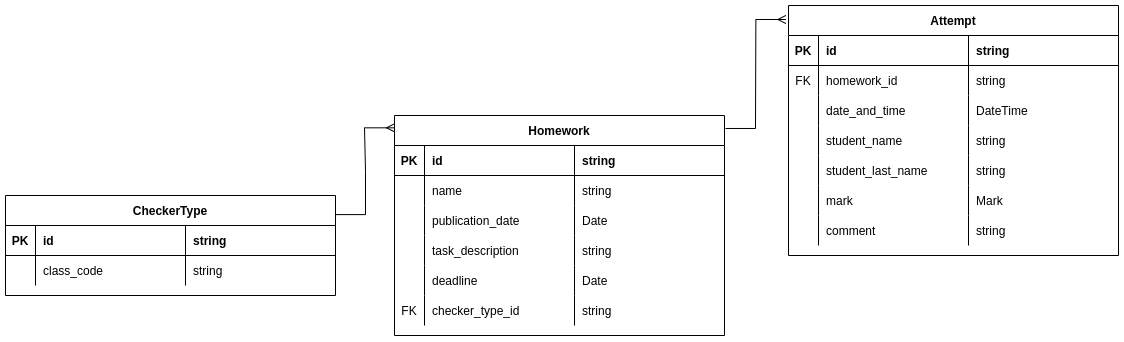

The diagram above was exported from draw.io. Its source (the exported page's mxGraphModel, read from the mxfile embedded in the PNG):
<mxGraphModel dx="1102" dy="732" grid="1" gridSize="10" guides="1" tooltips="1" connect="1" arrows="1" fold="1" page="1" pageScale="1" pageWidth="4681" pageHeight="3300" math="0" shadow="0">
  <root>
    <mxCell id="0" />
    <mxCell id="1" parent="0" />
    <mxCell id="le14Q2bVGmAgm8iqLATG-1" value="Homework" style="shape=table;startSize=30;container=1;collapsible=1;childLayout=tableLayout;fixedRows=1;rowLines=0;fontStyle=1;align=center;resizeLast=1;" vertex="1" parent="1">
      <mxGeometry x="939" y="620" width="330" height="220" as="geometry" />
    </mxCell>
    <mxCell id="le14Q2bVGmAgm8iqLATG-2" value="" style="shape=tableRow;horizontal=0;startSize=0;swimlaneHead=0;swimlaneBody=0;fillColor=none;collapsible=0;dropTarget=0;points=[[0,0.5],[1,0.5]];portConstraint=eastwest;top=0;left=0;right=0;bottom=1;" vertex="1" parent="le14Q2bVGmAgm8iqLATG-1">
      <mxGeometry y="30" width="330" height="30" as="geometry" />
    </mxCell>
    <mxCell id="le14Q2bVGmAgm8iqLATG-3" value="PK" style="shape=partialRectangle;connectable=0;fillColor=none;top=0;left=0;bottom=0;right=0;fontStyle=1;overflow=hidden;" vertex="1" parent="le14Q2bVGmAgm8iqLATG-2">
      <mxGeometry width="30" height="30" as="geometry">
        <mxRectangle width="30" height="30" as="alternateBounds" />
      </mxGeometry>
    </mxCell>
    <mxCell id="le14Q2bVGmAgm8iqLATG-4" value="id" style="shape=partialRectangle;connectable=0;fillColor=none;top=0;left=0;bottom=0;right=0;align=left;spacingLeft=6;fontStyle=1;overflow=hidden;" vertex="1" parent="le14Q2bVGmAgm8iqLATG-2">
      <mxGeometry x="30" width="150" height="30" as="geometry">
        <mxRectangle width="150" height="30" as="alternateBounds" />
      </mxGeometry>
    </mxCell>
    <mxCell id="le14Q2bVGmAgm8iqLATG-33" value="string" style="shape=partialRectangle;connectable=0;fillColor=none;top=0;left=0;bottom=0;right=0;align=left;spacingLeft=6;fontStyle=1;overflow=hidden;" vertex="1" parent="le14Q2bVGmAgm8iqLATG-2">
      <mxGeometry x="180" width="150" height="30" as="geometry">
        <mxRectangle width="150" height="30" as="alternateBounds" />
      </mxGeometry>
    </mxCell>
    <mxCell id="le14Q2bVGmAgm8iqLATG-5" value="" style="shape=tableRow;horizontal=0;startSize=0;swimlaneHead=0;swimlaneBody=0;fillColor=none;collapsible=0;dropTarget=0;points=[[0,0.5],[1,0.5]];portConstraint=eastwest;top=0;left=0;right=0;bottom=0;" vertex="1" parent="le14Q2bVGmAgm8iqLATG-1">
      <mxGeometry y="60" width="330" height="30" as="geometry" />
    </mxCell>
    <mxCell id="le14Q2bVGmAgm8iqLATG-6" value="" style="shape=partialRectangle;connectable=0;fillColor=none;top=0;left=0;bottom=0;right=0;editable=1;overflow=hidden;" vertex="1" parent="le14Q2bVGmAgm8iqLATG-5">
      <mxGeometry width="30" height="30" as="geometry">
        <mxRectangle width="30" height="30" as="alternateBounds" />
      </mxGeometry>
    </mxCell>
    <mxCell id="le14Q2bVGmAgm8iqLATG-7" value="name" style="shape=partialRectangle;connectable=0;fillColor=none;top=0;left=0;bottom=0;right=0;align=left;spacingLeft=6;overflow=hidden;" vertex="1" parent="le14Q2bVGmAgm8iqLATG-5">
      <mxGeometry x="30" width="150" height="30" as="geometry">
        <mxRectangle width="150" height="30" as="alternateBounds" />
      </mxGeometry>
    </mxCell>
    <mxCell id="le14Q2bVGmAgm8iqLATG-34" value="string" style="shape=partialRectangle;connectable=0;fillColor=none;top=0;left=0;bottom=0;right=0;align=left;spacingLeft=6;overflow=hidden;" vertex="1" parent="le14Q2bVGmAgm8iqLATG-5">
      <mxGeometry x="180" width="150" height="30" as="geometry">
        <mxRectangle width="150" height="30" as="alternateBounds" />
      </mxGeometry>
    </mxCell>
    <mxCell id="le14Q2bVGmAgm8iqLATG-8" value="" style="shape=tableRow;horizontal=0;startSize=0;swimlaneHead=0;swimlaneBody=0;fillColor=none;collapsible=0;dropTarget=0;points=[[0,0.5],[1,0.5]];portConstraint=eastwest;top=0;left=0;right=0;bottom=0;" vertex="1" parent="le14Q2bVGmAgm8iqLATG-1">
      <mxGeometry y="90" width="330" height="30" as="geometry" />
    </mxCell>
    <mxCell id="le14Q2bVGmAgm8iqLATG-9" value="" style="shape=partialRectangle;connectable=0;fillColor=none;top=0;left=0;bottom=0;right=0;editable=1;overflow=hidden;" vertex="1" parent="le14Q2bVGmAgm8iqLATG-8">
      <mxGeometry width="30" height="30" as="geometry">
        <mxRectangle width="30" height="30" as="alternateBounds" />
      </mxGeometry>
    </mxCell>
    <mxCell id="le14Q2bVGmAgm8iqLATG-10" value="publication_date" style="shape=partialRectangle;connectable=0;fillColor=none;top=0;left=0;bottom=0;right=0;align=left;spacingLeft=6;overflow=hidden;" vertex="1" parent="le14Q2bVGmAgm8iqLATG-8">
      <mxGeometry x="30" width="150" height="30" as="geometry">
        <mxRectangle width="150" height="30" as="alternateBounds" />
      </mxGeometry>
    </mxCell>
    <mxCell id="le14Q2bVGmAgm8iqLATG-35" value="Date" style="shape=partialRectangle;connectable=0;fillColor=none;top=0;left=0;bottom=0;right=0;align=left;spacingLeft=6;overflow=hidden;" vertex="1" parent="le14Q2bVGmAgm8iqLATG-8">
      <mxGeometry x="180" width="150" height="30" as="geometry">
        <mxRectangle width="150" height="30" as="alternateBounds" />
      </mxGeometry>
    </mxCell>
    <mxCell id="le14Q2bVGmAgm8iqLATG-11" value="" style="shape=tableRow;horizontal=0;startSize=0;swimlaneHead=0;swimlaneBody=0;fillColor=none;collapsible=0;dropTarget=0;points=[[0,0.5],[1,0.5]];portConstraint=eastwest;top=0;left=0;right=0;bottom=0;" vertex="1" parent="le14Q2bVGmAgm8iqLATG-1">
      <mxGeometry y="120" width="330" height="30" as="geometry" />
    </mxCell>
    <mxCell id="le14Q2bVGmAgm8iqLATG-12" value="" style="shape=partialRectangle;connectable=0;fillColor=none;top=0;left=0;bottom=0;right=0;editable=1;overflow=hidden;" vertex="1" parent="le14Q2bVGmAgm8iqLATG-11">
      <mxGeometry width="30" height="30" as="geometry">
        <mxRectangle width="30" height="30" as="alternateBounds" />
      </mxGeometry>
    </mxCell>
    <mxCell id="le14Q2bVGmAgm8iqLATG-13" value="task_description" style="shape=partialRectangle;connectable=0;fillColor=none;top=0;left=0;bottom=0;right=0;align=left;spacingLeft=6;overflow=hidden;" vertex="1" parent="le14Q2bVGmAgm8iqLATG-11">
      <mxGeometry x="30" width="150" height="30" as="geometry">
        <mxRectangle width="150" height="30" as="alternateBounds" />
      </mxGeometry>
    </mxCell>
    <mxCell id="le14Q2bVGmAgm8iqLATG-36" value="string" style="shape=partialRectangle;connectable=0;fillColor=none;top=0;left=0;bottom=0;right=0;align=left;spacingLeft=6;overflow=hidden;" vertex="1" parent="le14Q2bVGmAgm8iqLATG-11">
      <mxGeometry x="180" width="150" height="30" as="geometry">
        <mxRectangle width="150" height="30" as="alternateBounds" />
      </mxGeometry>
    </mxCell>
    <mxCell id="le14Q2bVGmAgm8iqLATG-37" style="shape=tableRow;horizontal=0;startSize=0;swimlaneHead=0;swimlaneBody=0;fillColor=none;collapsible=0;dropTarget=0;points=[[0,0.5],[1,0.5]];portConstraint=eastwest;top=0;left=0;right=0;bottom=0;" vertex="1" parent="le14Q2bVGmAgm8iqLATG-1">
      <mxGeometry y="150" width="330" height="30" as="geometry" />
    </mxCell>
    <mxCell id="le14Q2bVGmAgm8iqLATG-38" style="shape=partialRectangle;connectable=0;fillColor=none;top=0;left=0;bottom=0;right=0;editable=1;overflow=hidden;" vertex="1" parent="le14Q2bVGmAgm8iqLATG-37">
      <mxGeometry width="30" height="30" as="geometry">
        <mxRectangle width="30" height="30" as="alternateBounds" />
      </mxGeometry>
    </mxCell>
    <mxCell id="le14Q2bVGmAgm8iqLATG-39" value="deadline" style="shape=partialRectangle;connectable=0;fillColor=none;top=0;left=0;bottom=0;right=0;align=left;spacingLeft=6;overflow=hidden;" vertex="1" parent="le14Q2bVGmAgm8iqLATG-37">
      <mxGeometry x="30" width="150" height="30" as="geometry">
        <mxRectangle width="150" height="30" as="alternateBounds" />
      </mxGeometry>
    </mxCell>
    <mxCell id="le14Q2bVGmAgm8iqLATG-40" value="Date" style="shape=partialRectangle;connectable=0;fillColor=none;top=0;left=0;bottom=0;right=0;align=left;spacingLeft=6;overflow=hidden;" vertex="1" parent="le14Q2bVGmAgm8iqLATG-37">
      <mxGeometry x="180" width="150" height="30" as="geometry">
        <mxRectangle width="150" height="30" as="alternateBounds" />
      </mxGeometry>
    </mxCell>
    <mxCell id="le14Q2bVGmAgm8iqLATG-41" style="shape=tableRow;horizontal=0;startSize=0;swimlaneHead=0;swimlaneBody=0;fillColor=none;collapsible=0;dropTarget=0;points=[[0,0.5],[1,0.5]];portConstraint=eastwest;top=0;left=0;right=0;bottom=0;" vertex="1" parent="le14Q2bVGmAgm8iqLATG-1">
      <mxGeometry y="180" width="330" height="30" as="geometry" />
    </mxCell>
    <mxCell id="le14Q2bVGmAgm8iqLATG-42" value="FK" style="shape=partialRectangle;connectable=0;fillColor=none;top=0;left=0;bottom=0;right=0;editable=1;overflow=hidden;" vertex="1" parent="le14Q2bVGmAgm8iqLATG-41">
      <mxGeometry width="30" height="30" as="geometry">
        <mxRectangle width="30" height="30" as="alternateBounds" />
      </mxGeometry>
    </mxCell>
    <mxCell id="le14Q2bVGmAgm8iqLATG-43" value="checker_type_id" style="shape=partialRectangle;connectable=0;fillColor=none;top=0;left=0;bottom=0;right=0;align=left;spacingLeft=6;overflow=hidden;" vertex="1" parent="le14Q2bVGmAgm8iqLATG-41">
      <mxGeometry x="30" width="150" height="30" as="geometry">
        <mxRectangle width="150" height="30" as="alternateBounds" />
      </mxGeometry>
    </mxCell>
    <mxCell id="le14Q2bVGmAgm8iqLATG-44" value="string" style="shape=partialRectangle;connectable=0;fillColor=none;top=0;left=0;bottom=0;right=0;align=left;spacingLeft=6;overflow=hidden;" vertex="1" parent="le14Q2bVGmAgm8iqLATG-41">
      <mxGeometry x="180" width="150" height="30" as="geometry">
        <mxRectangle width="150" height="30" as="alternateBounds" />
      </mxGeometry>
    </mxCell>
    <mxCell id="le14Q2bVGmAgm8iqLATG-45" value="Attempt" style="shape=table;startSize=30;container=1;collapsible=1;childLayout=tableLayout;fixedRows=1;rowLines=0;fontStyle=1;align=center;resizeLast=1;" vertex="1" parent="1">
      <mxGeometry x="1333" y="510" width="330" height="250" as="geometry" />
    </mxCell>
    <mxCell id="le14Q2bVGmAgm8iqLATG-46" value="" style="shape=tableRow;horizontal=0;startSize=0;swimlaneHead=0;swimlaneBody=0;fillColor=none;collapsible=0;dropTarget=0;points=[[0,0.5],[1,0.5]];portConstraint=eastwest;top=0;left=0;right=0;bottom=1;" vertex="1" parent="le14Q2bVGmAgm8iqLATG-45">
      <mxGeometry y="30" width="330" height="30" as="geometry" />
    </mxCell>
    <mxCell id="le14Q2bVGmAgm8iqLATG-47" value="PK" style="shape=partialRectangle;connectable=0;fillColor=none;top=0;left=0;bottom=0;right=0;fontStyle=1;overflow=hidden;" vertex="1" parent="le14Q2bVGmAgm8iqLATG-46">
      <mxGeometry width="30" height="30" as="geometry">
        <mxRectangle width="30" height="30" as="alternateBounds" />
      </mxGeometry>
    </mxCell>
    <mxCell id="le14Q2bVGmAgm8iqLATG-48" value="id" style="shape=partialRectangle;connectable=0;fillColor=none;top=0;left=0;bottom=0;right=0;align=left;spacingLeft=6;fontStyle=1;overflow=hidden;" vertex="1" parent="le14Q2bVGmAgm8iqLATG-46">
      <mxGeometry x="30" width="150" height="30" as="geometry">
        <mxRectangle width="150" height="30" as="alternateBounds" />
      </mxGeometry>
    </mxCell>
    <mxCell id="le14Q2bVGmAgm8iqLATG-49" value="string" style="shape=partialRectangle;connectable=0;fillColor=none;top=0;left=0;bottom=0;right=0;align=left;spacingLeft=6;fontStyle=1;overflow=hidden;" vertex="1" parent="le14Q2bVGmAgm8iqLATG-46">
      <mxGeometry x="180" width="150" height="30" as="geometry">
        <mxRectangle width="150" height="30" as="alternateBounds" />
      </mxGeometry>
    </mxCell>
    <mxCell id="le14Q2bVGmAgm8iqLATG-50" value="" style="shape=tableRow;horizontal=0;startSize=0;swimlaneHead=0;swimlaneBody=0;fillColor=none;collapsible=0;dropTarget=0;points=[[0,0.5],[1,0.5]];portConstraint=eastwest;top=0;left=0;right=0;bottom=0;" vertex="1" parent="le14Q2bVGmAgm8iqLATG-45">
      <mxGeometry y="60" width="330" height="30" as="geometry" />
    </mxCell>
    <mxCell id="le14Q2bVGmAgm8iqLATG-51" value="FK" style="shape=partialRectangle;connectable=0;fillColor=none;top=0;left=0;bottom=0;right=0;editable=1;overflow=hidden;" vertex="1" parent="le14Q2bVGmAgm8iqLATG-50">
      <mxGeometry width="30" height="30" as="geometry">
        <mxRectangle width="30" height="30" as="alternateBounds" />
      </mxGeometry>
    </mxCell>
    <mxCell id="le14Q2bVGmAgm8iqLATG-52" value="homework_id" style="shape=partialRectangle;connectable=0;fillColor=none;top=0;left=0;bottom=0;right=0;align=left;spacingLeft=6;overflow=hidden;" vertex="1" parent="le14Q2bVGmAgm8iqLATG-50">
      <mxGeometry x="30" width="150" height="30" as="geometry">
        <mxRectangle width="150" height="30" as="alternateBounds" />
      </mxGeometry>
    </mxCell>
    <mxCell id="le14Q2bVGmAgm8iqLATG-53" value="string" style="shape=partialRectangle;connectable=0;fillColor=none;top=0;left=0;bottom=0;right=0;align=left;spacingLeft=6;overflow=hidden;" vertex="1" parent="le14Q2bVGmAgm8iqLATG-50">
      <mxGeometry x="180" width="150" height="30" as="geometry">
        <mxRectangle width="150" height="30" as="alternateBounds" />
      </mxGeometry>
    </mxCell>
    <mxCell id="le14Q2bVGmAgm8iqLATG-54" value="" style="shape=tableRow;horizontal=0;startSize=0;swimlaneHead=0;swimlaneBody=0;fillColor=none;collapsible=0;dropTarget=0;points=[[0,0.5],[1,0.5]];portConstraint=eastwest;top=0;left=0;right=0;bottom=0;" vertex="1" parent="le14Q2bVGmAgm8iqLATG-45">
      <mxGeometry y="90" width="330" height="30" as="geometry" />
    </mxCell>
    <mxCell id="le14Q2bVGmAgm8iqLATG-55" value="" style="shape=partialRectangle;connectable=0;fillColor=none;top=0;left=0;bottom=0;right=0;editable=1;overflow=hidden;" vertex="1" parent="le14Q2bVGmAgm8iqLATG-54">
      <mxGeometry width="30" height="30" as="geometry">
        <mxRectangle width="30" height="30" as="alternateBounds" />
      </mxGeometry>
    </mxCell>
    <mxCell id="le14Q2bVGmAgm8iqLATG-56" value="date_and_time" style="shape=partialRectangle;connectable=0;fillColor=none;top=0;left=0;bottom=0;right=0;align=left;spacingLeft=6;overflow=hidden;" vertex="1" parent="le14Q2bVGmAgm8iqLATG-54">
      <mxGeometry x="30" width="150" height="30" as="geometry">
        <mxRectangle width="150" height="30" as="alternateBounds" />
      </mxGeometry>
    </mxCell>
    <mxCell id="le14Q2bVGmAgm8iqLATG-57" value="DateTime" style="shape=partialRectangle;connectable=0;fillColor=none;top=0;left=0;bottom=0;right=0;align=left;spacingLeft=6;overflow=hidden;" vertex="1" parent="le14Q2bVGmAgm8iqLATG-54">
      <mxGeometry x="180" width="150" height="30" as="geometry">
        <mxRectangle width="150" height="30" as="alternateBounds" />
      </mxGeometry>
    </mxCell>
    <mxCell id="le14Q2bVGmAgm8iqLATG-58" value="" style="shape=tableRow;horizontal=0;startSize=0;swimlaneHead=0;swimlaneBody=0;fillColor=none;collapsible=0;dropTarget=0;points=[[0,0.5],[1,0.5]];portConstraint=eastwest;top=0;left=0;right=0;bottom=0;" vertex="1" parent="le14Q2bVGmAgm8iqLATG-45">
      <mxGeometry y="120" width="330" height="30" as="geometry" />
    </mxCell>
    <mxCell id="le14Q2bVGmAgm8iqLATG-59" value="" style="shape=partialRectangle;connectable=0;fillColor=none;top=0;left=0;bottom=0;right=0;editable=1;overflow=hidden;" vertex="1" parent="le14Q2bVGmAgm8iqLATG-58">
      <mxGeometry width="30" height="30" as="geometry">
        <mxRectangle width="30" height="30" as="alternateBounds" />
      </mxGeometry>
    </mxCell>
    <mxCell id="le14Q2bVGmAgm8iqLATG-60" value="student_name" style="shape=partialRectangle;connectable=0;fillColor=none;top=0;left=0;bottom=0;right=0;align=left;spacingLeft=6;overflow=hidden;" vertex="1" parent="le14Q2bVGmAgm8iqLATG-58">
      <mxGeometry x="30" width="150" height="30" as="geometry">
        <mxRectangle width="150" height="30" as="alternateBounds" />
      </mxGeometry>
    </mxCell>
    <mxCell id="le14Q2bVGmAgm8iqLATG-61" value="string" style="shape=partialRectangle;connectable=0;fillColor=none;top=0;left=0;bottom=0;right=0;align=left;spacingLeft=6;overflow=hidden;" vertex="1" parent="le14Q2bVGmAgm8iqLATG-58">
      <mxGeometry x="180" width="150" height="30" as="geometry">
        <mxRectangle width="150" height="30" as="alternateBounds" />
      </mxGeometry>
    </mxCell>
    <mxCell id="le14Q2bVGmAgm8iqLATG-62" style="shape=tableRow;horizontal=0;startSize=0;swimlaneHead=0;swimlaneBody=0;fillColor=none;collapsible=0;dropTarget=0;points=[[0,0.5],[1,0.5]];portConstraint=eastwest;top=0;left=0;right=0;bottom=0;" vertex="1" parent="le14Q2bVGmAgm8iqLATG-45">
      <mxGeometry y="150" width="330" height="30" as="geometry" />
    </mxCell>
    <mxCell id="le14Q2bVGmAgm8iqLATG-63" style="shape=partialRectangle;connectable=0;fillColor=none;top=0;left=0;bottom=0;right=0;editable=1;overflow=hidden;" vertex="1" parent="le14Q2bVGmAgm8iqLATG-62">
      <mxGeometry width="30" height="30" as="geometry">
        <mxRectangle width="30" height="30" as="alternateBounds" />
      </mxGeometry>
    </mxCell>
    <mxCell id="le14Q2bVGmAgm8iqLATG-64" value="student_last_name" style="shape=partialRectangle;connectable=0;fillColor=none;top=0;left=0;bottom=0;right=0;align=left;spacingLeft=6;overflow=hidden;" vertex="1" parent="le14Q2bVGmAgm8iqLATG-62">
      <mxGeometry x="30" width="150" height="30" as="geometry">
        <mxRectangle width="150" height="30" as="alternateBounds" />
      </mxGeometry>
    </mxCell>
    <mxCell id="le14Q2bVGmAgm8iqLATG-65" value="string" style="shape=partialRectangle;connectable=0;fillColor=none;top=0;left=0;bottom=0;right=0;align=left;spacingLeft=6;overflow=hidden;" vertex="1" parent="le14Q2bVGmAgm8iqLATG-62">
      <mxGeometry x="180" width="150" height="30" as="geometry">
        <mxRectangle width="150" height="30" as="alternateBounds" />
      </mxGeometry>
    </mxCell>
    <mxCell id="le14Q2bVGmAgm8iqLATG-66" style="shape=tableRow;horizontal=0;startSize=0;swimlaneHead=0;swimlaneBody=0;fillColor=none;collapsible=0;dropTarget=0;points=[[0,0.5],[1,0.5]];portConstraint=eastwest;top=0;left=0;right=0;bottom=0;" vertex="1" parent="le14Q2bVGmAgm8iqLATG-45">
      <mxGeometry y="180" width="330" height="30" as="geometry" />
    </mxCell>
    <mxCell id="le14Q2bVGmAgm8iqLATG-67" value="" style="shape=partialRectangle;connectable=0;fillColor=none;top=0;left=0;bottom=0;right=0;editable=1;overflow=hidden;" vertex="1" parent="le14Q2bVGmAgm8iqLATG-66">
      <mxGeometry width="30" height="30" as="geometry">
        <mxRectangle width="30" height="30" as="alternateBounds" />
      </mxGeometry>
    </mxCell>
    <mxCell id="le14Q2bVGmAgm8iqLATG-68" value="mark" style="shape=partialRectangle;connectable=0;fillColor=none;top=0;left=0;bottom=0;right=0;align=left;spacingLeft=6;overflow=hidden;" vertex="1" parent="le14Q2bVGmAgm8iqLATG-66">
      <mxGeometry x="30" width="150" height="30" as="geometry">
        <mxRectangle width="150" height="30" as="alternateBounds" />
      </mxGeometry>
    </mxCell>
    <mxCell id="le14Q2bVGmAgm8iqLATG-69" value="Mark" style="shape=partialRectangle;connectable=0;fillColor=none;top=0;left=0;bottom=0;right=0;align=left;spacingLeft=6;overflow=hidden;" vertex="1" parent="le14Q2bVGmAgm8iqLATG-66">
      <mxGeometry x="180" width="150" height="30" as="geometry">
        <mxRectangle width="150" height="30" as="alternateBounds" />
      </mxGeometry>
    </mxCell>
    <mxCell id="le14Q2bVGmAgm8iqLATG-74" style="shape=tableRow;horizontal=0;startSize=0;swimlaneHead=0;swimlaneBody=0;fillColor=none;collapsible=0;dropTarget=0;points=[[0,0.5],[1,0.5]];portConstraint=eastwest;top=0;left=0;right=0;bottom=0;" vertex="1" parent="le14Q2bVGmAgm8iqLATG-45">
      <mxGeometry y="210" width="330" height="30" as="geometry" />
    </mxCell>
    <mxCell id="le14Q2bVGmAgm8iqLATG-75" style="shape=partialRectangle;connectable=0;fillColor=none;top=0;left=0;bottom=0;right=0;editable=1;overflow=hidden;" vertex="1" parent="le14Q2bVGmAgm8iqLATG-74">
      <mxGeometry width="30" height="30" as="geometry">
        <mxRectangle width="30" height="30" as="alternateBounds" />
      </mxGeometry>
    </mxCell>
    <mxCell id="le14Q2bVGmAgm8iqLATG-76" value="comment" style="shape=partialRectangle;connectable=0;fillColor=none;top=0;left=0;bottom=0;right=0;align=left;spacingLeft=6;overflow=hidden;" vertex="1" parent="le14Q2bVGmAgm8iqLATG-74">
      <mxGeometry x="30" width="150" height="30" as="geometry">
        <mxRectangle width="150" height="30" as="alternateBounds" />
      </mxGeometry>
    </mxCell>
    <mxCell id="le14Q2bVGmAgm8iqLATG-77" value="string" style="shape=partialRectangle;connectable=0;fillColor=none;top=0;left=0;bottom=0;right=0;align=left;spacingLeft=6;overflow=hidden;" vertex="1" parent="le14Q2bVGmAgm8iqLATG-74">
      <mxGeometry x="180" width="150" height="30" as="geometry">
        <mxRectangle width="150" height="30" as="alternateBounds" />
      </mxGeometry>
    </mxCell>
    <mxCell id="le14Q2bVGmAgm8iqLATG-78" value="CheckerType" style="shape=table;startSize=30;container=1;collapsible=1;childLayout=tableLayout;fixedRows=1;rowLines=0;fontStyle=1;align=center;resizeLast=1;" vertex="1" parent="1">
      <mxGeometry x="550" y="700" width="330" height="100" as="geometry" />
    </mxCell>
    <mxCell id="le14Q2bVGmAgm8iqLATG-79" value="" style="shape=tableRow;horizontal=0;startSize=0;swimlaneHead=0;swimlaneBody=0;fillColor=none;collapsible=0;dropTarget=0;points=[[0,0.5],[1,0.5]];portConstraint=eastwest;top=0;left=0;right=0;bottom=1;" vertex="1" parent="le14Q2bVGmAgm8iqLATG-78">
      <mxGeometry y="30" width="330" height="30" as="geometry" />
    </mxCell>
    <mxCell id="le14Q2bVGmAgm8iqLATG-80" value="PK" style="shape=partialRectangle;connectable=0;fillColor=none;top=0;left=0;bottom=0;right=0;fontStyle=1;overflow=hidden;" vertex="1" parent="le14Q2bVGmAgm8iqLATG-79">
      <mxGeometry width="30" height="30" as="geometry">
        <mxRectangle width="30" height="30" as="alternateBounds" />
      </mxGeometry>
    </mxCell>
    <mxCell id="le14Q2bVGmAgm8iqLATG-81" value="id" style="shape=partialRectangle;connectable=0;fillColor=none;top=0;left=0;bottom=0;right=0;align=left;spacingLeft=6;fontStyle=1;overflow=hidden;" vertex="1" parent="le14Q2bVGmAgm8iqLATG-79">
      <mxGeometry x="30" width="150" height="30" as="geometry">
        <mxRectangle width="150" height="30" as="alternateBounds" />
      </mxGeometry>
    </mxCell>
    <mxCell id="le14Q2bVGmAgm8iqLATG-82" value="string" style="shape=partialRectangle;connectable=0;fillColor=none;top=0;left=0;bottom=0;right=0;align=left;spacingLeft=6;fontStyle=1;overflow=hidden;" vertex="1" parent="le14Q2bVGmAgm8iqLATG-79">
      <mxGeometry x="180" width="150" height="30" as="geometry">
        <mxRectangle width="150" height="30" as="alternateBounds" />
      </mxGeometry>
    </mxCell>
    <mxCell id="le14Q2bVGmAgm8iqLATG-83" value="" style="shape=tableRow;horizontal=0;startSize=0;swimlaneHead=0;swimlaneBody=0;fillColor=none;collapsible=0;dropTarget=0;points=[[0,0.5],[1,0.5]];portConstraint=eastwest;top=0;left=0;right=0;bottom=0;" vertex="1" parent="le14Q2bVGmAgm8iqLATG-78">
      <mxGeometry y="60" width="330" height="30" as="geometry" />
    </mxCell>
    <mxCell id="le14Q2bVGmAgm8iqLATG-84" value="" style="shape=partialRectangle;connectable=0;fillColor=none;top=0;left=0;bottom=0;right=0;editable=1;overflow=hidden;" vertex="1" parent="le14Q2bVGmAgm8iqLATG-83">
      <mxGeometry width="30" height="30" as="geometry">
        <mxRectangle width="30" height="30" as="alternateBounds" />
      </mxGeometry>
    </mxCell>
    <mxCell id="le14Q2bVGmAgm8iqLATG-85" value="class_code" style="shape=partialRectangle;connectable=0;fillColor=none;top=0;left=0;bottom=0;right=0;align=left;spacingLeft=6;overflow=hidden;" vertex="1" parent="le14Q2bVGmAgm8iqLATG-83">
      <mxGeometry x="30" width="150" height="30" as="geometry">
        <mxRectangle width="150" height="30" as="alternateBounds" />
      </mxGeometry>
    </mxCell>
    <mxCell id="le14Q2bVGmAgm8iqLATG-86" value="string" style="shape=partialRectangle;connectable=0;fillColor=none;top=0;left=0;bottom=0;right=0;align=left;spacingLeft=6;overflow=hidden;" vertex="1" parent="le14Q2bVGmAgm8iqLATG-83">
      <mxGeometry x="180" width="150" height="30" as="geometry">
        <mxRectangle width="150" height="30" as="alternateBounds" />
      </mxGeometry>
    </mxCell>
    <mxCell id="le14Q2bVGmAgm8iqLATG-107" value="" style="edgeStyle=entityRelationEdgeStyle;fontSize=12;html=1;endArrow=ERmany;rounded=0;exitX=1;exitY=0.191;exitDx=0;exitDy=0;exitPerimeter=0;entryX=0;entryY=0.056;entryDx=0;entryDy=0;entryPerimeter=0;endFill=0;" edge="1" parent="1" source="le14Q2bVGmAgm8iqLATG-78" target="le14Q2bVGmAgm8iqLATG-1">
      <mxGeometry width="100" height="100" relative="1" as="geometry">
        <mxPoint x="890" y="730" as="sourcePoint" />
        <mxPoint x="940" y="530" as="targetPoint" />
      </mxGeometry>
    </mxCell>
    <mxCell id="le14Q2bVGmAgm8iqLATG-108" value="" style="edgeStyle=entityRelationEdgeStyle;fontSize=12;html=1;endArrow=ERmany;startArrow=none;rounded=0;exitX=1.003;exitY=0.059;exitDx=0;exitDy=0;exitPerimeter=0;entryX=-0.008;entryY=0.056;entryDx=0;entryDy=0;entryPerimeter=0;startFill=0;endFill=0;" edge="1" parent="1" source="le14Q2bVGmAgm8iqLATG-1" target="le14Q2bVGmAgm8iqLATG-45">
      <mxGeometry width="100" height="100" relative="1" as="geometry">
        <mxPoint x="1300" y="530" as="sourcePoint" />
        <mxPoint x="1400" y="430" as="targetPoint" />
      </mxGeometry>
    </mxCell>
  </root>
</mxGraphModel>